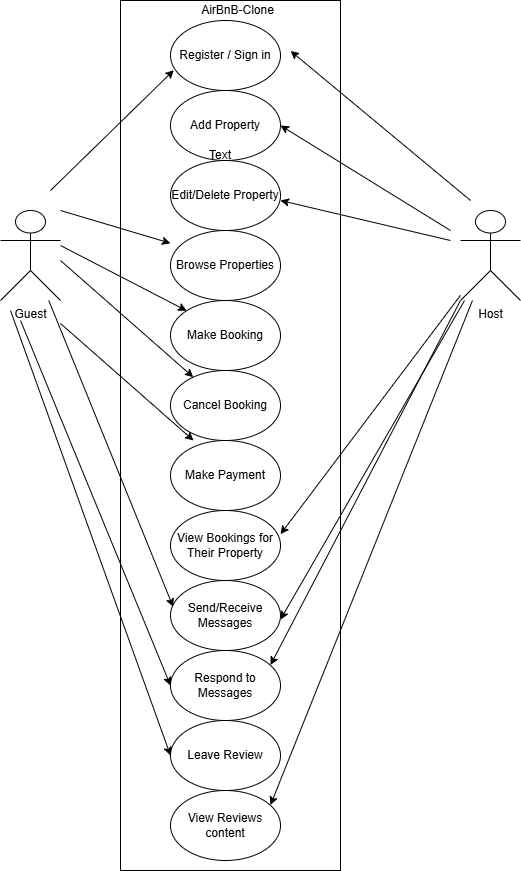

The diagram above was exported from draw.io. Its source (the exported page's mxGraphModel, read from the mxfile embedded in the PNG):
<mxGraphModel dx="772" dy="547" grid="1" gridSize="10" guides="1" tooltips="1" connect="1" arrows="1" fold="1" page="1" pageScale="1" pageWidth="850" pageHeight="1100" math="0" shadow="0">
  <root>
    <mxCell id="0" />
    <mxCell id="1" parent="0" />
    <mxCell id="Xl024w66eC1UnIDm0dve-4" value="" style="rounded=0;whiteSpace=wrap;html=1;direction=south;" vertex="1" parent="1">
      <mxGeometry x="150" width="220" height="870" as="geometry" />
    </mxCell>
    <mxCell id="Xl024w66eC1UnIDm0dve-1" value="Guest" style="shape=umlActor;verticalLabelPosition=bottom;verticalAlign=top;html=1;outlineConnect=0;" vertex="1" parent="1">
      <mxGeometry x="30" y="210" width="60" height="90" as="geometry" />
    </mxCell>
    <mxCell id="Xl024w66eC1UnIDm0dve-5" value="Host" style="shape=umlActor;verticalLabelPosition=bottom;verticalAlign=top;html=1;outlineConnect=0;" vertex="1" parent="1">
      <mxGeometry x="490" y="210" width="60" height="90" as="geometry" />
    </mxCell>
    <mxCell id="Xl024w66eC1UnIDm0dve-7" value="Register / Sign in" style="ellipse;whiteSpace=wrap;html=1;" vertex="1" parent="1">
      <mxGeometry x="200" y="20" width="110" height="70" as="geometry" />
    </mxCell>
    <mxCell id="Xl024w66eC1UnIDm0dve-8" value="Add Property" style="ellipse;whiteSpace=wrap;html=1;" vertex="1" parent="1">
      <mxGeometry x="200" y="90" width="110" height="70" as="geometry" />
    </mxCell>
    <mxCell id="Xl024w66eC1UnIDm0dve-9" value="Browse Properties" style="ellipse;whiteSpace=wrap;html=1;" vertex="1" parent="1">
      <mxGeometry x="200" y="230" width="110" height="70" as="geometry" />
    </mxCell>
    <mxCell id="Xl024w66eC1UnIDm0dve-10" value="Make Booking" style="ellipse;whiteSpace=wrap;html=1;" vertex="1" parent="1">
      <mxGeometry x="200" y="300" width="110" height="70" as="geometry" />
    </mxCell>
    <mxCell id="Xl024w66eC1UnIDm0dve-11" value="Cancel Booking" style="ellipse;whiteSpace=wrap;html=1;" vertex="1" parent="1">
      <mxGeometry x="200" y="370" width="110" height="70" as="geometry" />
    </mxCell>
    <mxCell id="Xl024w66eC1UnIDm0dve-12" value="Make Payment" style="ellipse;whiteSpace=wrap;html=1;" vertex="1" parent="1">
      <mxGeometry x="200" y="440" width="110" height="70" as="geometry" />
    </mxCell>
    <mxCell id="Xl024w66eC1UnIDm0dve-13" value="Leave Review" style="ellipse;whiteSpace=wrap;html=1;" vertex="1" parent="1">
      <mxGeometry x="200" y="720" width="110" height="70" as="geometry" />
    </mxCell>
    <mxCell id="Xl024w66eC1UnIDm0dve-14" value="Send/Receive Messages" style="ellipse;whiteSpace=wrap;html=1;" vertex="1" parent="1">
      <mxGeometry x="200" y="580" width="110" height="70" as="geometry" />
    </mxCell>
    <mxCell id="Xl024w66eC1UnIDm0dve-15" value="Edit/Delete Property" style="ellipse;whiteSpace=wrap;html=1;" vertex="1" parent="1">
      <mxGeometry x="200" y="160" width="110" height="70" as="geometry" />
    </mxCell>
    <mxCell id="Xl024w66eC1UnIDm0dve-16" value="View Bookings for Their Property" style="ellipse;whiteSpace=wrap;html=1;" vertex="1" parent="1">
      <mxGeometry x="200" y="510" width="110" height="70" as="geometry" />
    </mxCell>
    <mxCell id="Xl024w66eC1UnIDm0dve-17" value="Respond to Messages" style="ellipse;whiteSpace=wrap;html=1;" vertex="1" parent="1">
      <mxGeometry x="200" y="650" width="110" height="70" as="geometry" />
    </mxCell>
    <mxCell id="Xl024w66eC1UnIDm0dve-18" value="View Reviews content" style="ellipse;whiteSpace=wrap;html=1;" vertex="1" parent="1">
      <mxGeometry x="200" y="790" width="110" height="70" as="geometry" />
    </mxCell>
    <mxCell id="Xl024w66eC1UnIDm0dve-20" value="" style="endArrow=classic;html=1;rounded=0;entryX=0.03;entryY=0.71;entryDx=0;entryDy=0;entryPerimeter=0;" edge="1" parent="1" target="Xl024w66eC1UnIDm0dve-7">
      <mxGeometry width="50" height="50" relative="1" as="geometry">
        <mxPoint x="80" y="190" as="sourcePoint" />
        <mxPoint x="130" y="140" as="targetPoint" />
      </mxGeometry>
    </mxCell>
    <mxCell id="Xl024w66eC1UnIDm0dve-21" value="" style="endArrow=classic;html=1;rounded=0;entryX=0.058;entryY=0.227;entryDx=0;entryDy=0;entryPerimeter=0;" edge="1" parent="1" target="Xl024w66eC1UnIDm0dve-4">
      <mxGeometry width="50" height="50" relative="1" as="geometry">
        <mxPoint x="500" y="200" as="sourcePoint" />
        <mxPoint x="623" y="80" as="targetPoint" />
      </mxGeometry>
    </mxCell>
    <mxCell id="Xl024w66eC1UnIDm0dve-22" value="" style="endArrow=classic;html=1;rounded=0;entryX=1;entryY=0.5;entryDx=0;entryDy=0;" edge="1" parent="1" target="Xl024w66eC1UnIDm0dve-8">
      <mxGeometry width="50" height="50" relative="1" as="geometry">
        <mxPoint x="480" y="230" as="sourcePoint" />
        <mxPoint x="260" y="90" as="targetPoint" />
      </mxGeometry>
    </mxCell>
    <mxCell id="Xl024w66eC1UnIDm0dve-23" value="" style="endArrow=classic;html=1;rounded=0;" edge="1" parent="1">
      <mxGeometry width="50" height="50" relative="1" as="geometry">
        <mxPoint x="480" y="240" as="sourcePoint" />
        <mxPoint x="310" y="200" as="targetPoint" />
      </mxGeometry>
    </mxCell>
    <mxCell id="Xl024w66eC1UnIDm0dve-24" value="" style="endArrow=classic;html=1;rounded=0;entryX=0.279;entryY=0.773;entryDx=0;entryDy=0;entryPerimeter=0;" edge="1" parent="1" target="Xl024w66eC1UnIDm0dve-4">
      <mxGeometry width="50" height="50" relative="1" as="geometry">
        <mxPoint x="90" y="210" as="sourcePoint" />
        <mxPoint x="213" y="90" as="targetPoint" />
      </mxGeometry>
    </mxCell>
    <mxCell id="Xl024w66eC1UnIDm0dve-25" value="" style="endArrow=classic;html=1;rounded=0;entryX=0;entryY=0;entryDx=0;entryDy=0;" edge="1" parent="1" target="Xl024w66eC1UnIDm0dve-10">
      <mxGeometry width="50" height="50" relative="1" as="geometry">
        <mxPoint x="90" y="245" as="sourcePoint" />
        <mxPoint x="200" y="285" as="targetPoint" />
      </mxGeometry>
    </mxCell>
    <mxCell id="Xl024w66eC1UnIDm0dve-26" value="" style="endArrow=classic;html=1;rounded=0;" edge="1" parent="1" target="Xl024w66eC1UnIDm0dve-11">
      <mxGeometry width="50" height="50" relative="1" as="geometry">
        <mxPoint x="90" y="260" as="sourcePoint" />
        <mxPoint x="226" y="320" as="targetPoint" />
      </mxGeometry>
    </mxCell>
    <mxCell id="Xl024w66eC1UnIDm0dve-27" value="" style="endArrow=classic;html=1;rounded=0;" edge="1" parent="1">
      <mxGeometry width="50" height="50" relative="1" as="geometry">
        <mxPoint x="90" y="323" as="sourcePoint" />
        <mxPoint x="223" y="440" as="targetPoint" />
      </mxGeometry>
    </mxCell>
    <mxCell id="Xl024w66eC1UnIDm0dve-28" value="" style="endArrow=classic;html=1;rounded=0;entryX=1;entryY=0.338;entryDx=0;entryDy=0;entryPerimeter=0;" edge="1" parent="1" source="Xl024w66eC1UnIDm0dve-5" target="Xl024w66eC1UnIDm0dve-16">
      <mxGeometry width="50" height="50" relative="1" as="geometry">
        <mxPoint x="480" y="410" as="sourcePoint" />
        <mxPoint x="310" y="370" as="targetPoint" />
      </mxGeometry>
    </mxCell>
    <mxCell id="Xl024w66eC1UnIDm0dve-29" value="" style="endArrow=classic;html=1;rounded=0;entryX=1;entryY=0.338;entryDx=0;entryDy=0;entryPerimeter=0;" edge="1" parent="1" source="Xl024w66eC1UnIDm0dve-5">
      <mxGeometry width="50" height="50" relative="1" as="geometry">
        <mxPoint x="490" y="380" as="sourcePoint" />
        <mxPoint x="310" y="619" as="targetPoint" />
      </mxGeometry>
    </mxCell>
    <mxCell id="Xl024w66eC1UnIDm0dve-30" value="" style="endArrow=classic;html=1;rounded=0;entryX=1;entryY=0.338;entryDx=0;entryDy=0;entryPerimeter=0;exitX=0;exitY=1;exitDx=0;exitDy=0;exitPerimeter=0;" edge="1" parent="1" source="Xl024w66eC1UnIDm0dve-5">
      <mxGeometry width="50" height="50" relative="1" as="geometry">
        <mxPoint x="480" y="425.5" as="sourcePoint" />
        <mxPoint x="300" y="664.5" as="targetPoint" />
      </mxGeometry>
    </mxCell>
    <mxCell id="Xl024w66eC1UnIDm0dve-31" value="" style="endArrow=classic;html=1;rounded=0;entryX=0.024;entryY=0.376;entryDx=0;entryDy=0;entryPerimeter=0;" edge="1" parent="1" source="Xl024w66eC1UnIDm0dve-1" target="Xl024w66eC1UnIDm0dve-14">
      <mxGeometry width="50" height="50" relative="1" as="geometry">
        <mxPoint x="20" y="510" as="sourcePoint" />
        <mxPoint x="153" y="627" as="targetPoint" />
      </mxGeometry>
    </mxCell>
    <mxCell id="Xl024w66eC1UnIDm0dve-32" value="" style="endArrow=classic;html=1;rounded=0;entryX=0;entryY=0.5;entryDx=0;entryDy=0;" edge="1" parent="1" target="Xl024w66eC1UnIDm0dve-17">
      <mxGeometry width="50" height="50" relative="1" as="geometry">
        <mxPoint x="50" y="320" as="sourcePoint" />
        <mxPoint x="175" y="626" as="targetPoint" />
      </mxGeometry>
    </mxCell>
    <mxCell id="Xl024w66eC1UnIDm0dve-33" value="" style="endArrow=classic;html=1;rounded=0;entryX=0;entryY=0.5;entryDx=0;entryDy=0;" edge="1" parent="1" target="Xl024w66eC1UnIDm0dve-13">
      <mxGeometry width="50" height="50" relative="1" as="geometry">
        <mxPoint x="40" y="310" as="sourcePoint" />
        <mxPoint x="180" y="765" as="targetPoint" />
      </mxGeometry>
    </mxCell>
    <mxCell id="Xl024w66eC1UnIDm0dve-34" value="" style="endArrow=classic;html=1;rounded=0;entryX=1;entryY=0.338;entryDx=0;entryDy=0;entryPerimeter=0;" edge="1" parent="1" source="Xl024w66eC1UnIDm0dve-5">
      <mxGeometry width="50" height="50" relative="1" as="geometry">
        <mxPoint x="490" y="440" as="sourcePoint" />
        <mxPoint x="300" y="804.5" as="targetPoint" />
      </mxGeometry>
    </mxCell>
    <mxCell id="Xl024w66eC1UnIDm0dve-35" value="Text" style="text;html=1;align=center;verticalAlign=middle;whiteSpace=wrap;rounded=0;" vertex="1" parent="1">
      <mxGeometry x="220" y="140" width="60" height="30" as="geometry" />
    </mxCell>
    <mxCell id="Xl024w66eC1UnIDm0dve-36" value="AirBnB-Clone" style="text;html=1;align=center;verticalAlign=middle;whiteSpace=wrap;rounded=0;" vertex="1" parent="1">
      <mxGeometry x="225" width="85" height="20" as="geometry" />
    </mxCell>
  </root>
</mxGraphModel>